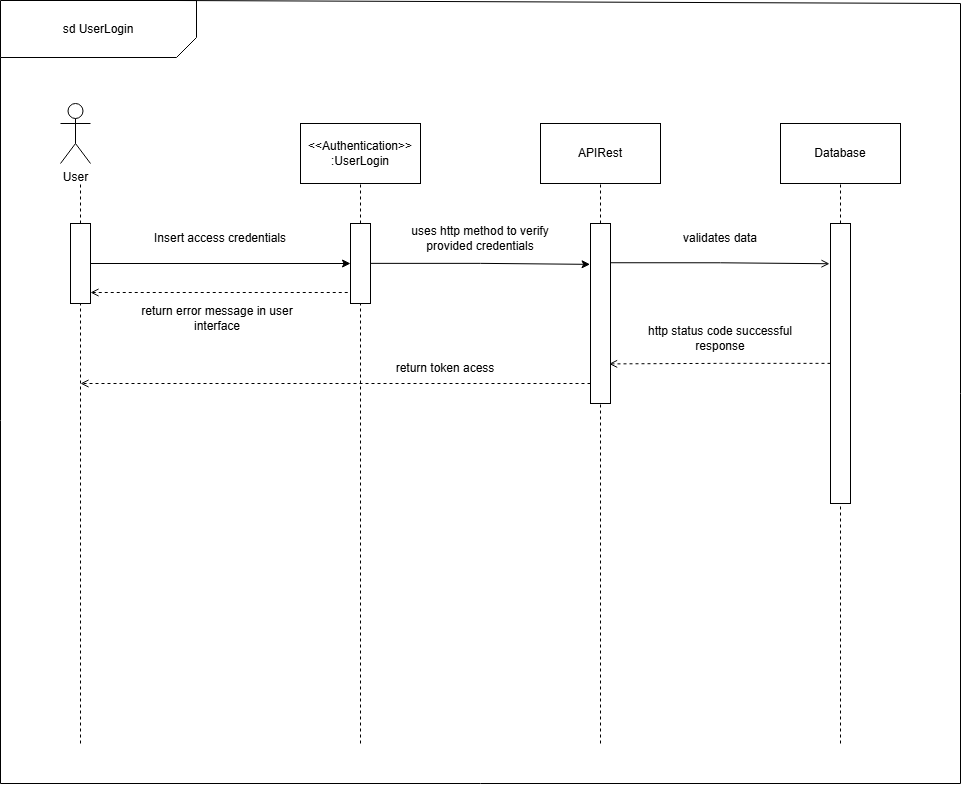

The diagram above was exported from draw.io. Its source (the exported page's mxGraphModel, read from the mxfile embedded in the PNG):
<mxGraphModel dx="3894" dy="2357" grid="1" gridSize="20" guides="1" tooltips="1" connect="1" arrows="1" fold="1" page="1" pageScale="1" pageWidth="1200" pageHeight="1920" math="0" shadow="0">
  <root>
    <mxCell id="0" />
    <mxCell id="1" parent="0" />
    <mxCell id="_PS1S-J5lU9587I2e4dO-26" value="User" style="shape=umlActor;verticalLabelPosition=bottom;verticalAlign=top;html=1;" parent="1" vertex="1">
      <mxGeometry x="80" y="640" width="30" height="60" as="geometry" />
    </mxCell>
    <mxCell id="_PS1S-J5lU9587I2e4dO-27" value="" style="endArrow=none;dashed=1;html=1;rounded=0;" parent="1" source="_PS1S-J5lU9587I2e4dO-29" edge="1">
      <mxGeometry width="50" height="50" relative="1" as="geometry">
        <mxPoint x="100" y="1060" as="sourcePoint" />
        <mxPoint x="100" y="720" as="targetPoint" />
      </mxGeometry>
    </mxCell>
    <mxCell id="_PS1S-J5lU9587I2e4dO-28" value="" style="endArrow=none;dashed=1;html=1;rounded=0;" parent="1" target="_PS1S-J5lU9587I2e4dO-29" edge="1">
      <mxGeometry width="50" height="50" relative="1" as="geometry">
        <mxPoint x="100" y="1280" as="sourcePoint" />
        <mxPoint x="100" y="720" as="targetPoint" />
      </mxGeometry>
    </mxCell>
    <mxCell id="_PS1S-J5lU9587I2e4dO-51" style="edgeStyle=orthogonalEdgeStyle;rounded=0;orthogonalLoop=1;jettySize=auto;html=1;entryX=0;entryY=0.5;entryDx=0;entryDy=0;" parent="1" source="_PS1S-J5lU9587I2e4dO-29" target="_PS1S-J5lU9587I2e4dO-33" edge="1">
      <mxGeometry relative="1" as="geometry" />
    </mxCell>
    <mxCell id="_PS1S-J5lU9587I2e4dO-29" value="" style="rounded=0;whiteSpace=wrap;html=1;" parent="1" vertex="1">
      <mxGeometry x="90" y="760" width="20" height="80" as="geometry" />
    </mxCell>
    <mxCell id="_PS1S-J5lU9587I2e4dO-30" value="" style="endArrow=none;dashed=1;html=1;rounded=0;" parent="1" source="_PS1S-J5lU9587I2e4dO-33" edge="1">
      <mxGeometry width="50" height="50" relative="1" as="geometry">
        <mxPoint x="380" y="1060" as="sourcePoint" />
        <mxPoint x="380" y="720" as="targetPoint" />
      </mxGeometry>
    </mxCell>
    <mxCell id="_PS1S-J5lU9587I2e4dO-31" value="" style="endArrow=none;dashed=1;html=1;rounded=0;" parent="1" target="_PS1S-J5lU9587I2e4dO-33" edge="1">
      <mxGeometry width="50" height="50" relative="1" as="geometry">
        <mxPoint x="380" y="1280" as="sourcePoint" />
        <mxPoint x="380" y="720" as="targetPoint" />
      </mxGeometry>
    </mxCell>
    <mxCell id="_PS1S-J5lU9587I2e4dO-33" value="" style="rounded=0;whiteSpace=wrap;html=1;" parent="1" vertex="1">
      <mxGeometry x="370" y="760" width="20" height="80" as="geometry" />
    </mxCell>
    <mxCell id="_PS1S-J5lU9587I2e4dO-34" value="&amp;lt;&amp;lt;Authentication&amp;gt;&amp;gt;&lt;div&gt;:UserLogin&lt;/div&gt;" style="rounded=0;whiteSpace=wrap;html=1;" parent="1" vertex="1">
      <mxGeometry x="320" y="660" width="120" height="60" as="geometry" />
    </mxCell>
    <mxCell id="_PS1S-J5lU9587I2e4dO-35" value="Insert access credentials" style="text;html=1;align=center;verticalAlign=middle;whiteSpace=wrap;rounded=0;" parent="1" vertex="1">
      <mxGeometry x="160" y="760" width="160" height="30" as="geometry" />
    </mxCell>
    <mxCell id="_PS1S-J5lU9587I2e4dO-40" value="return error message in user interface" style="text;html=1;align=center;verticalAlign=middle;whiteSpace=wrap;rounded=0;" parent="1" vertex="1">
      <mxGeometry x="157" y="840" width="160" height="30" as="geometry" />
    </mxCell>
    <mxCell id="_PS1S-J5lU9587I2e4dO-42" value="return token acess" style="text;html=1;align=center;verticalAlign=middle;whiteSpace=wrap;rounded=0;" parent="1" vertex="1">
      <mxGeometry x="385" y="890" width="160" height="30" as="geometry" />
    </mxCell>
    <mxCell id="_PS1S-J5lU9587I2e4dO-43" value="" style="endArrow=none;dashed=1;html=1;rounded=0;" parent="1" source="_PS1S-J5lU9587I2e4dO-45" edge="1">
      <mxGeometry width="50" height="50" relative="1" as="geometry">
        <mxPoint x="620" y="1060" as="sourcePoint" />
        <mxPoint x="620" y="720" as="targetPoint" />
      </mxGeometry>
    </mxCell>
    <mxCell id="_PS1S-J5lU9587I2e4dO-44" value="" style="endArrow=none;dashed=1;html=1;rounded=0;" parent="1" target="_PS1S-J5lU9587I2e4dO-45" edge="1">
      <mxGeometry width="50" height="50" relative="1" as="geometry">
        <mxPoint x="620" y="1280" as="sourcePoint" />
        <mxPoint x="620" y="720" as="targetPoint" />
      </mxGeometry>
    </mxCell>
    <mxCell id="_PS1S-J5lU9587I2e4dO-63" style="edgeStyle=orthogonalEdgeStyle;rounded=0;orthogonalLoop=1;jettySize=auto;html=1;endArrow=open;endFill=0;dashed=1;" parent="1" edge="1">
      <mxGeometry relative="1" as="geometry">
        <mxPoint x="100" y="920" as="targetPoint" />
        <mxPoint x="610" y="920" as="sourcePoint" />
      </mxGeometry>
    </mxCell>
    <mxCell id="_PS1S-J5lU9587I2e4dO-45" value="" style="rounded=0;whiteSpace=wrap;html=1;" parent="1" vertex="1">
      <mxGeometry x="610" y="760" width="20" height="180" as="geometry" />
    </mxCell>
    <mxCell id="_PS1S-J5lU9587I2e4dO-46" value="APIRest" style="rounded=0;whiteSpace=wrap;html=1;" parent="1" vertex="1">
      <mxGeometry x="560" y="660" width="120" height="60" as="geometry" />
    </mxCell>
    <mxCell id="_PS1S-J5lU9587I2e4dO-47" value="" style="endArrow=none;dashed=1;html=1;rounded=0;" parent="1" source="_PS1S-J5lU9587I2e4dO-49" edge="1">
      <mxGeometry width="50" height="50" relative="1" as="geometry">
        <mxPoint x="860" y="1060" as="sourcePoint" />
        <mxPoint x="860" y="720" as="targetPoint" />
      </mxGeometry>
    </mxCell>
    <mxCell id="_PS1S-J5lU9587I2e4dO-48" value="" style="endArrow=none;dashed=1;html=1;rounded=0;" parent="1" target="_PS1S-J5lU9587I2e4dO-49" edge="1">
      <mxGeometry width="50" height="50" relative="1" as="geometry">
        <mxPoint x="860" y="1280" as="sourcePoint" />
        <mxPoint x="860" y="720" as="targetPoint" />
      </mxGeometry>
    </mxCell>
    <mxCell id="_PS1S-J5lU9587I2e4dO-49" value="" style="rounded=0;whiteSpace=wrap;html=1;" parent="1" vertex="1">
      <mxGeometry x="850" y="760" width="20" height="280" as="geometry" />
    </mxCell>
    <mxCell id="_PS1S-J5lU9587I2e4dO-50" value="Database" style="rounded=0;whiteSpace=wrap;html=1;" parent="1" vertex="1">
      <mxGeometry x="800" y="660" width="120" height="60" as="geometry" />
    </mxCell>
    <mxCell id="_PS1S-J5lU9587I2e4dO-53" value="uses http method to verify provided credentials" style="text;html=1;align=center;verticalAlign=middle;whiteSpace=wrap;rounded=0;" parent="1" vertex="1">
      <mxGeometry x="420" y="760" width="160" height="30" as="geometry" />
    </mxCell>
    <mxCell id="_PS1S-J5lU9587I2e4dO-56" style="edgeStyle=orthogonalEdgeStyle;rounded=0;orthogonalLoop=1;jettySize=auto;html=1;entryX=-0.052;entryY=0.156;entryDx=0;entryDy=0;entryPerimeter=0;endArrow=open;endFill=0;" parent="1" edge="1">
      <mxGeometry relative="1" as="geometry">
        <mxPoint x="630" y="799.24" as="sourcePoint" />
        <mxPoint x="849" y="800.24" as="targetPoint" />
        <Array as="points">
          <mxPoint x="740" y="799" />
        </Array>
      </mxGeometry>
    </mxCell>
    <mxCell id="_PS1S-J5lU9587I2e4dO-57" value="validates data" style="text;html=1;align=center;verticalAlign=middle;whiteSpace=wrap;rounded=0;" parent="1" vertex="1">
      <mxGeometry x="660" y="760" width="160" height="30" as="geometry" />
    </mxCell>
    <mxCell id="_PS1S-J5lU9587I2e4dO-60" style="edgeStyle=orthogonalEdgeStyle;rounded=0;orthogonalLoop=1;jettySize=auto;html=1;entryX=0.93;entryY=0.78;entryDx=0;entryDy=0;entryPerimeter=0;endArrow=open;endFill=0;dashed=1;" parent="1" source="_PS1S-J5lU9587I2e4dO-49" target="_PS1S-J5lU9587I2e4dO-45" edge="1">
      <mxGeometry relative="1" as="geometry" />
    </mxCell>
    <mxCell id="_PS1S-J5lU9587I2e4dO-61" value="http status code successful response" style="text;html=1;align=center;verticalAlign=middle;whiteSpace=wrap;rounded=0;" parent="1" vertex="1">
      <mxGeometry x="660" y="860" width="160" height="30" as="geometry" />
    </mxCell>
    <mxCell id="_PS1S-J5lU9587I2e4dO-62" style="edgeStyle=orthogonalEdgeStyle;rounded=0;orthogonalLoop=1;jettySize=auto;html=1;entryX=-0.021;entryY=0.227;entryDx=0;entryDy=0;entryPerimeter=0;" parent="1" source="_PS1S-J5lU9587I2e4dO-33" target="_PS1S-J5lU9587I2e4dO-45" edge="1">
      <mxGeometry relative="1" as="geometry" />
    </mxCell>
    <mxCell id="_PS1S-J5lU9587I2e4dO-117" style="edgeStyle=orthogonalEdgeStyle;rounded=0;orthogonalLoop=1;jettySize=auto;html=1;entryX=0;entryY=0.5;entryDx=0;entryDy=0;dashed=1;endArrow=none;startFill=0;startArrow=open;" parent="1" edge="1">
      <mxGeometry relative="1" as="geometry">
        <mxPoint x="110" y="829" as="sourcePoint" />
        <mxPoint x="370" y="829" as="targetPoint" />
      </mxGeometry>
    </mxCell>
    <mxCell id="MPvuVFoqW5XKbY6Yw9ro-3" value="" style="verticalLabelPosition=bottom;verticalAlign=top;html=1;shape=card;whiteSpace=wrap;size=20;arcSize=12;rotation=-180;" vertex="1" parent="1">
      <mxGeometry x="20" y="537" width="196" height="57" as="geometry" />
    </mxCell>
    <mxCell id="MPvuVFoqW5XKbY6Yw9ro-5" value="sd UserLogin" style="text;html=1;align=center;verticalAlign=middle;whiteSpace=wrap;rounded=0;" vertex="1" parent="1">
      <mxGeometry x="78" y="550.5" width="80" height="30" as="geometry" />
    </mxCell>
    <mxCell id="MPvuVFoqW5XKbY6Yw9ro-6" value="" style="endArrow=none;html=1;rounded=0;" edge="1" parent="1">
      <mxGeometry width="50" height="50" relative="1" as="geometry">
        <mxPoint x="20" y="1320" as="sourcePoint" />
        <mxPoint x="20" y="594" as="targetPoint" />
      </mxGeometry>
    </mxCell>
    <mxCell id="MPvuVFoqW5XKbY6Yw9ro-7" value="" style="endArrow=none;html=1;rounded=0;" edge="1" parent="1">
      <mxGeometry width="50" height="50" relative="1" as="geometry">
        <mxPoint x="980" y="1320" as="sourcePoint" />
        <mxPoint x="980" y="540" as="targetPoint" />
      </mxGeometry>
    </mxCell>
    <mxCell id="MPvuVFoqW5XKbY6Yw9ro-8" value="" style="endArrow=none;html=1;rounded=0;" edge="1" parent="1">
      <mxGeometry width="50" height="50" relative="1" as="geometry">
        <mxPoint x="980" y="1320" as="sourcePoint" />
        <mxPoint x="20" y="1320" as="targetPoint" />
      </mxGeometry>
    </mxCell>
    <mxCell id="MPvuVFoqW5XKbY6Yw9ro-9" value="" style="endArrow=none;html=1;rounded=0;" edge="1" parent="1">
      <mxGeometry width="50" height="50" relative="1" as="geometry">
        <mxPoint x="980" y="540" as="sourcePoint" />
        <mxPoint x="195" y="537" as="targetPoint" />
      </mxGeometry>
    </mxCell>
  </root>
</mxGraphModel>